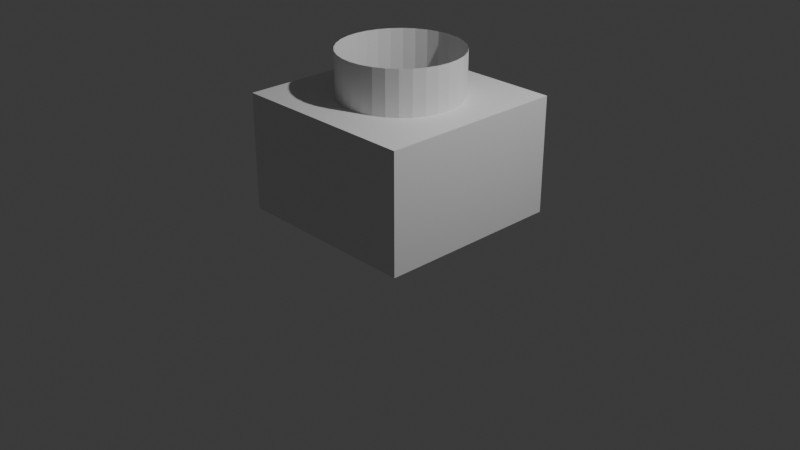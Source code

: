 # Source: tintero.blend  (saved by Blender 4.4.32; exported with 4.5.12 LTS)
import bpy
from mathutils import Matrix  # noqa: F401  (used for matrix-valued properties, if any)

bpy.ops.wm.read_factory_settings(use_empty=True)
scene = bpy.context.scene
scene.name = 'Scene'

# ---- collections
col_collection = bpy.data.collections.new('Collection'); scene.collection.children.link(col_collection)

# ---- materials (node trees are filled in below, after node groups)
mat_material = bpy.data.materials.new('Material')
mat_material.alpha_threshold = 0.0
mat_material.roughness = 0.5
mat_material.line_color = (0.0, 0.0, 0.0, 1.0)

# ---- material node trees
mat_material.use_nodes = True; mat_material.node_tree.nodes.clear()
_N = mat_material.node_tree.nodes; _L = mat_material.node_tree.links
n0 = _N.new('ShaderNodeOutputMaterial'); n0.name = 'Material Output'; n0.location = (300, 300)
n1 = _N.new('ShaderNodeBsdfPrincipled'); n1.name = 'Principled BSDF'; n1.location = (10, 300)
n1.inputs[3].default_value = 1.45
_L.new(n1.outputs[0], n0.inputs[0])
n0.is_active_output = True

# ---- world
world_world = bpy.data.worlds.new('World'); scene.world = world_world
world_world.use_nodes = True; world_world.node_tree.nodes.clear()
_N = world_world.node_tree.nodes; _L = world_world.node_tree.links
n0 = _N.new('ShaderNodeOutputWorld'); n0.name = 'World Output'; n0.location = (300, 300)
n1 = _N.new('ShaderNodeBackground'); n1.name = 'Background'; n1.location = (10, 300)
n1.inputs[0].default_value = (0.05088, 0.05088, 0.05088, 1.0)
_L.new(n1.outputs[0], n0.inputs[0])
n0.is_active_output = True
world_world.color = (0.05088, 0.05088, 0.05088)
world_world.sun_shadow_jitter_overblur = 0.0

# ---- cameras
cam_camera = bpy.data.cameras.new('Camera')
cam_camera.clip_end = 100.0
cam_camera.ortho_scale = 7.314

# ---- lights
light_light = bpy.data.lights.new('Light', 'POINT')
light_light.energy = 1000.0
light_light.shadow_soft_size = 0.1

# ---- meshes
me_cube = bpy.data.meshes.new('Cube')
me_cube.from_pydata([(1.0, 1.0, 1.33), (1.0, 1.0, 0.09899), (1.0, -1.0, 1.33), (1.0, -1.0, 0.09899), (-1.0, 1.0, 1.33), (-1.0, 1.0, 0.09899), (-1.0, -1.0, 1.33), (-1.0, -1.0, 0.09899), (0.002951, 0.6597, 1.792), (-0.1215, 0.6474, 1.792), (-0.2412, 0.6111, 1.792), (-0.3516, 0.5521, 1.792), (-0.4483, 0.4728, 1.792), (-0.5276, 0.3761, 1.792), (-0.5866, 0.2657, 1.792), (-0.6229, 0.146, 1.792), (-0.6352, 0.02154, 1.792), (-0.6229, -0.103, 1.792), (-0.5866, -0.2227, 1.792), (-0.5276, -0.333, 1.792), (-0.4483, -0.4297, 1.792), (-0.3516, -0.509, 1.792), (-0.2412, -0.568, 1.792), (-0.1215, -0.6043, 1.792), (0.002951, -0.6166, 1.792), (0.1274, -0.6043, 1.792), (0.2471, -0.568, 1.792), (0.3575, -0.509, 1.792), (0.4542, -0.4297, 1.792), (0.5335, -0.333, 1.792), (0.5925, -0.2227, 1.792), (0.6288, -0.103, 1.792), (0.6411, 0.02154, 1.792), (0.6288, 0.146, 1.792), (0.5925, 0.2657, 1.792), (0.5335, 0.3761, 1.792), (0.4542, 0.4728, 1.792), (0.3575, 0.5521, 1.792), (0.2471, 0.6111, 1.792), (0.1274, 0.6474, 1.792), (0.002951, 0.6597, 1.324), (-0.1215, 0.6474, 1.324), (-0.2412, 0.6111, 1.324), (-0.3516, 0.5521, 1.324), (-0.4483, 0.4728, 1.324), (-0.5276, 0.3761, 1.324), (-0.5866, 0.2657, 1.324), (-0.6229, 0.146, 1.324), (-0.6352, 0.02154, 1.324), (-0.6229, -0.103, 1.324), (-0.5866, -0.2227, 1.324), (-0.5276, -0.333, 1.324), (-0.4483, -0.4297, 1.324), (-0.3516, -0.509, 1.324), (-0.2412, -0.568, 1.324), (-0.1215, -0.6043, 1.324), (0.002951, -0.6166, 1.324), (0.1274, -0.6043, 1.324), (0.2471, -0.568, 1.324), (0.3575, -0.509, 1.324), (0.4542, -0.4297, 1.324), (0.5335, -0.333, 1.324), (0.5925, -0.2227, 1.324), (0.6288, -0.103, 1.324), (0.6411, 0.02154, 1.324), (0.6288, 0.146, 1.324), (0.5925, 0.2657, 1.324), (0.5335, 0.3761, 1.324), (0.4542, 0.4728, 1.324), (0.3575, 0.5521, 1.324), (0.2471, 0.6111, 1.324), (0.1274, 0.6474, 1.324), (0.3575, -0.509, 1.76), (0.3575, -0.509, 1.727), (0.3575, -0.509, 1.693), (0.3575, -0.509, 1.66), (0.3575, -0.509, 1.627), (0.3575, -0.509, 1.593), (0.3575, -0.509, 1.56), (0.3575, -0.509, 1.526), (0.3575, -0.509, 1.493), (0.3575, -0.509, 1.459), (0.3575, -0.509, 1.426), (0.3575, -0.509, 1.392), (0.3575, -0.509, 1.359), (0.4542, -0.4297, 1.359), (0.4542, -0.4297, 1.392), (0.4542, -0.4297, 1.426), (0.4542, -0.4297, 1.459), (0.4542, -0.4297, 1.493), (0.4542, -0.4297, 1.526), (0.4542, -0.4297, 1.56), (0.4542, -0.4297, 1.593), (0.4542, -0.4297, 1.627), (0.4542, -0.4297, 1.66), (0.4542, -0.4297, 1.693), (0.4542, -0.4297, 1.727), (0.4542, -0.4297, 1.76), (-0.5866, 0.2657, 1.76), (-0.5866, 0.2657, 1.727), (-0.5866, 0.2657, 1.693), (-0.5866, 0.2657, 1.66), (-0.5866, 0.2657, 1.627), (-0.5866, 0.2657, 1.593), (-0.5866, 0.2657, 1.56), (-0.5866, 0.2657, 1.526), (-0.5866, 0.2657, 1.493), (-0.5866, 0.2657, 1.459), (-0.5866, 0.2657, 1.426), (-0.5866, 0.2657, 1.392), (-0.5866, 0.2657, 1.359), (-0.6229, 0.146, 1.359), (-0.6229, 0.146, 1.392), (-0.6229, 0.146, 1.426), (-0.6229, 0.146, 1.459), (-0.6229, 0.146, 1.493), (-0.6229, 0.146, 1.526), (-0.6229, 0.146, 1.56), (-0.6229, 0.146, 1.593), (-0.6229, 0.146, 1.627), (-0.6229, 0.146, 1.66), (-0.6229, 0.146, 1.693), (-0.6229, 0.146, 1.727), (-0.6229, 0.146, 1.76), (0.5335, -0.333, 1.359), (0.5335, -0.333, 1.392), (0.5335, -0.333, 1.426), (0.5335, -0.333, 1.459), (0.5335, -0.333, 1.493), (0.5335, -0.333, 1.526), (0.5335, -0.333, 1.56), (0.5335, -0.333, 1.593), (0.5335, -0.333, 1.627), (0.5335, -0.333, 1.66), (0.5335, -0.333, 1.693), (0.5335, -0.333, 1.727), (0.5335, -0.333, 1.76), (-0.6352, 0.02154, 1.359), (-0.6352, 0.02154, 1.392), (-0.6352, 0.02154, 1.426), (-0.6352, 0.02154, 1.459), (-0.6352, 0.02154, 1.493), (-0.6352, 0.02154, 1.526), (-0.6352, 0.02154, 1.56), (-0.6352, 0.02154, 1.593), (-0.6352, 0.02154, 1.627), (-0.6352, 0.02154, 1.66), (-0.6352, 0.02154, 1.693), (-0.6352, 0.02154, 1.727), (-0.6352, 0.02154, 1.76), (0.5925, -0.2227, 1.359), (0.5925, -0.2227, 1.392), (0.5925, -0.2227, 1.426), (0.5925, -0.2227, 1.459), (0.5925, -0.2227, 1.493), (0.5925, -0.2227, 1.526), (0.5925, -0.2227, 1.56), (0.5925, -0.2227, 1.593), (0.5925, -0.2227, 1.627), (0.5925, -0.2227, 1.66), (0.5925, -0.2227, 1.693), (0.5925, -0.2227, 1.727), (0.5925, -0.2227, 1.76), (-0.6229, -0.103, 1.359), (-0.6229, -0.103, 1.392), (-0.6229, -0.103, 1.426), (-0.6229, -0.103, 1.459), (-0.6229, -0.103, 1.493), (-0.6229, -0.103, 1.526), (-0.6229, -0.103, 1.56), (-0.6229, -0.103, 1.593), (-0.6229, -0.103, 1.627), (-0.6229, -0.103, 1.66), (-0.6229, -0.103, 1.693), (-0.6229, -0.103, 1.727), (-0.6229, -0.103, 1.76), (0.6288, -0.103, 1.359), (0.6288, -0.103, 1.392), (0.6288, -0.103, 1.426), (0.6288, -0.103, 1.459), (0.6288, -0.103, 1.493), (0.6288, -0.103, 1.526), (0.6288, -0.103, 1.56), (0.6288, -0.103, 1.593), (0.6288, -0.103, 1.627), (0.6288, -0.103, 1.66), (0.6288, -0.103, 1.693), (0.6288, -0.103, 1.727), (0.6288, -0.103, 1.76), (-0.5866, -0.2227, 1.359), (-0.5866, -0.2227, 1.392), (-0.5866, -0.2227, 1.426), (-0.5866, -0.2227, 1.459), (-0.5866, -0.2227, 1.493), (-0.5866, -0.2227, 1.526), (-0.5866, -0.2227, 1.56), (-0.5866, -0.2227, 1.593), (-0.5866, -0.2227, 1.627), (-0.5866, -0.2227, 1.66), (-0.5866, -0.2227, 1.693), (-0.5866, -0.2227, 1.727), (-0.5866, -0.2227, 1.76), (0.6411, 0.02154, 1.359), (0.6411, 0.02154, 1.392), (0.6411, 0.02154, 1.426), (0.6411, 0.02154, 1.459), (0.6411, 0.02154, 1.493), (0.6411, 0.02154, 1.526), (0.6411, 0.02154, 1.56), (0.6411, 0.02154, 1.593), (0.6411, 0.02154, 1.627), (0.6411, 0.02154, 1.66), (0.6411, 0.02154, 1.693), (0.6411, 0.02154, 1.727), (0.6411, 0.02154, 1.76), (-0.5276, -0.333, 1.359), (-0.5276, -0.333, 1.392), (-0.5276, -0.333, 1.426), (-0.5276, -0.333, 1.459), (-0.5276, -0.333, 1.493), (-0.5276, -0.333, 1.526), (-0.5276, -0.333, 1.56), (-0.5276, -0.333, 1.593), (-0.5276, -0.333, 1.627), (-0.5276, -0.333, 1.66), (-0.5276, -0.333, 1.693), (-0.5276, -0.333, 1.727), (-0.5276, -0.333, 1.76), (0.6288, 0.146, 1.359), (0.6288, 0.146, 1.392), (0.6288, 0.146, 1.426), (0.6288, 0.146, 1.459), (0.6288, 0.146, 1.493), (0.6288, 0.146, 1.526), (0.6288, 0.146, 1.56), (0.6288, 0.146, 1.593), (0.6288, 0.146, 1.627), (0.6288, 0.146, 1.66), (0.6288, 0.146, 1.693), (0.6288, 0.146, 1.727), (0.6288, 0.146, 1.76), (-0.4483, -0.4297, 1.359), (-0.4483, -0.4297, 1.392), (-0.4483, -0.4297, 1.426), (-0.4483, -0.4297, 1.459), (-0.4483, -0.4297, 1.493), (-0.4483, -0.4297, 1.526), (-0.4483, -0.4297, 1.56), (-0.4483, -0.4297, 1.593), (-0.4483, -0.4297, 1.627), (-0.4483, -0.4297, 1.66), (-0.4483, -0.4297, 1.693), (-0.4483, -0.4297, 1.727), (-0.4483, -0.4297, 1.76), (0.5925, 0.2657, 1.359), (0.5925, 0.2657, 1.392), (0.5925, 0.2657, 1.426), (0.5925, 0.2657, 1.459), (0.5925, 0.2657, 1.493), (0.5925, 0.2657, 1.526), (0.5925, 0.2657, 1.56), (0.5925, 0.2657, 1.593), (0.5925, 0.2657, 1.627), (0.5925, 0.2657, 1.66), (0.5925, 0.2657, 1.693), (0.5925, 0.2657, 1.727), (0.5925, 0.2657, 1.76), (-0.3516, -0.509, 1.359), (-0.3516, -0.509, 1.392), (-0.3516, -0.509, 1.426), (-0.3516, -0.509, 1.459), (-0.3516, -0.509, 1.493), (-0.3516, -0.509, 1.526), (-0.3516, -0.509, 1.56), (-0.3516, -0.509, 1.593), (-0.3516, -0.509, 1.627), (-0.3516, -0.509, 1.66), (-0.3516, -0.509, 1.693), (-0.3516, -0.509, 1.727), (-0.3516, -0.509, 1.76), (0.5335, 0.3761, 1.359), (0.5335, 0.3761, 1.392), (0.5335, 0.3761, 1.426), (0.5335, 0.3761, 1.459), (0.5335, 0.3761, 1.493), (0.5335, 0.3761, 1.526), (0.5335, 0.3761, 1.56), (0.5335, 0.3761, 1.593), (0.5335, 0.3761, 1.627), (0.5335, 0.3761, 1.66), (0.5335, 0.3761, 1.693), (0.5335, 0.3761, 1.727), (0.5335, 0.3761, 1.76), (-0.2412, -0.568, 1.359), (-0.2412, -0.568, 1.392), (-0.2412, -0.568, 1.426), (-0.2412, -0.568, 1.459), (-0.2412, -0.568, 1.493), (-0.2412, -0.568, 1.526), (-0.2412, -0.568, 1.56), (-0.2412, -0.568, 1.593), (-0.2412, -0.568, 1.627), (-0.2412, -0.568, 1.66), (-0.2412, -0.568, 1.693), (-0.2412, -0.568, 1.727), (-0.2412, -0.568, 1.76), (0.002951, 0.6597, 1.76), (0.002951, 0.6597, 1.727), (0.002951, 0.6597, 1.693), (0.002951, 0.6597, 1.66), (0.002951, 0.6597, 1.627), (0.002951, 0.6597, 1.593), (0.002951, 0.6597, 1.56), (0.002951, 0.6597, 1.526), (0.002951, 0.6597, 1.493), (0.002951, 0.6597, 1.459), (0.002951, 0.6597, 1.426), (0.002951, 0.6597, 1.392), (0.002951, 0.6597, 1.359), (-0.1215, 0.6474, 1.359), (-0.1215, 0.6474, 1.392), (-0.1215, 0.6474, 1.426), (-0.1215, 0.6474, 1.459), (-0.1215, 0.6474, 1.493), (-0.1215, 0.6474, 1.526), (-0.1215, 0.6474, 1.56), (-0.1215, 0.6474, 1.593), (-0.1215, 0.6474, 1.627), (-0.1215, 0.6474, 1.66), (-0.1215, 0.6474, 1.693), (-0.1215, 0.6474, 1.727), (-0.1215, 0.6474, 1.76), (0.4542, 0.4728, 1.359), (0.4542, 0.4728, 1.392), (0.4542, 0.4728, 1.426), (0.4542, 0.4728, 1.459), (0.4542, 0.4728, 1.493), (0.4542, 0.4728, 1.526), (0.4542, 0.4728, 1.56), (0.4542, 0.4728, 1.593), (0.4542, 0.4728, 1.627), (0.4542, 0.4728, 1.66), (0.4542, 0.4728, 1.693), (0.4542, 0.4728, 1.727), (0.4542, 0.4728, 1.76), (-0.1215, -0.6043, 1.359), (-0.1215, -0.6043, 1.392), (-0.1215, -0.6043, 1.426), (-0.1215, -0.6043, 1.459), (-0.1215, -0.6043, 1.493), (-0.1215, -0.6043, 1.526), (-0.1215, -0.6043, 1.56), (-0.1215, -0.6043, 1.593), (-0.1215, -0.6043, 1.627), (-0.1215, -0.6043, 1.66), (-0.1215, -0.6043, 1.693), (-0.1215, -0.6043, 1.727), (-0.1215, -0.6043, 1.76), (-0.2412, 0.6111, 1.359), (-0.2412, 0.6111, 1.392), (-0.2412, 0.6111, 1.426), (-0.2412, 0.6111, 1.459), (-0.2412, 0.6111, 1.493), (-0.2412, 0.6111, 1.526), (-0.2412, 0.6111, 1.56), (-0.2412, 0.6111, 1.593), (-0.2412, 0.6111, 1.627), (-0.2412, 0.6111, 1.66), (-0.2412, 0.6111, 1.693), (-0.2412, 0.6111, 1.727), (-0.2412, 0.6111, 1.76), (0.3575, 0.5521, 1.359), (0.3575, 0.5521, 1.392), (0.3575, 0.5521, 1.426), (0.3575, 0.5521, 1.459), (0.3575, 0.5521, 1.493), (0.3575, 0.5521, 1.526), (0.3575, 0.5521, 1.56), (0.3575, 0.5521, 1.593), (0.3575, 0.5521, 1.627), (0.3575, 0.5521, 1.66), (0.3575, 0.5521, 1.693), (0.3575, 0.5521, 1.727), (0.3575, 0.5521, 1.76), (0.002951, -0.6166, 1.359), (0.002951, -0.6166, 1.392), (0.002951, -0.6166, 1.426), (0.002951, -0.6166, 1.459), (0.002951, -0.6166, 1.493), (0.002951, -0.6166, 1.526), (0.002951, -0.6166, 1.56), (0.002951, -0.6166, 1.593), (0.002951, -0.6166, 1.627), (0.002951, -0.6166, 1.66), (0.002951, -0.6166, 1.693), (0.002951, -0.6166, 1.727), (0.002951, -0.6166, 1.76), (-0.3516, 0.5521, 1.359), (-0.3516, 0.5521, 1.392), (-0.3516, 0.5521, 1.426), (-0.3516, 0.5521, 1.459), (-0.3516, 0.5521, 1.493), (-0.3516, 0.5521, 1.526), (-0.3516, 0.5521, 1.56), (-0.3516, 0.5521, 1.593), (-0.3516, 0.5521, 1.627), (-0.3516, 0.5521, 1.66), (-0.3516, 0.5521, 1.693), (-0.3516, 0.5521, 1.727), (-0.3516, 0.5521, 1.76), (0.2471, 0.6111, 1.359), (0.2471, 0.6111, 1.392), (0.2471, 0.6111, 1.426), (0.2471, 0.6111, 1.459), (0.2471, 0.6111, 1.493), (0.2471, 0.6111, 1.526), (0.2471, 0.6111, 1.56), (0.2471, 0.6111, 1.593), (0.2471, 0.6111, 1.627), (0.2471, 0.6111, 1.66), (0.2471, 0.6111, 1.693), (0.2471, 0.6111, 1.727), (0.2471, 0.6111, 1.76), (0.1274, -0.6043, 1.359), (0.1274, -0.6043, 1.392), (0.1274, -0.6043, 1.426), (0.1274, -0.6043, 1.459), (0.1274, -0.6043, 1.493), (0.1274, -0.6043, 1.526), (0.1274, -0.6043, 1.56), (0.1274, -0.6043, 1.593), (0.1274, -0.6043, 1.627), (0.1274, -0.6043, 1.66), (0.1274, -0.6043, 1.693), (0.1274, -0.6043, 1.727), (0.1274, -0.6043, 1.76), (-0.4483, 0.4728, 1.359), (-0.4483, 0.4728, 1.392), (-0.4483, 0.4728, 1.426), (-0.4483, 0.4728, 1.459), (-0.4483, 0.4728, 1.493), (-0.4483, 0.4728, 1.526), (-0.4483, 0.4728, 1.56), (-0.4483, 0.4728, 1.593), (-0.4483, 0.4728, 1.627), (-0.4483, 0.4728, 1.66), (-0.4483, 0.4728, 1.693), (-0.4483, 0.4728, 1.727), (-0.4483, 0.4728, 1.76), (0.1274, 0.6474, 1.359), (0.1274, 0.6474, 1.392), (0.1274, 0.6474, 1.426), (0.1274, 0.6474, 1.459), (0.1274, 0.6474, 1.493), (0.1274, 0.6474, 1.526), (0.1274, 0.6474, 1.56), (0.1274, 0.6474, 1.593), (0.1274, 0.6474, 1.627), (0.1274, 0.6474, 1.66), (0.1274, 0.6474, 1.693), (0.1274, 0.6474, 1.727), (0.1274, 0.6474, 1.76), (0.2471, -0.568, 1.359), (0.2471, -0.568, 1.392), (0.2471, -0.568, 1.426), (0.2471, -0.568, 1.459), (0.2471, -0.568, 1.493), (0.2471, -0.568, 1.526), (0.2471, -0.568, 1.56), (0.2471, -0.568, 1.593), (0.2471, -0.568, 1.627), (0.2471, -0.568, 1.66), (0.2471, -0.568, 1.693), (0.2471, -0.568, 1.727), (0.2471, -0.568, 1.76), (-0.5276, 0.3761, 1.359), (-0.5276, 0.3761, 1.392), (-0.5276, 0.3761, 1.426), (-0.5276, 0.3761, 1.459), (-0.5276, 0.3761, 1.493), (-0.5276, 0.3761, 1.526), (-0.5276, 0.3761, 1.56), (-0.5276, 0.3761, 1.593), (-0.5276, 0.3761, 1.627), (-0.5276, 0.3761, 1.66), (-0.5276, 0.3761, 1.693), (-0.5276, 0.3761, 1.727), (-0.5276, 0.3761, 1.76)], [], [(3, 2, 6, 7), (7, 6, 4, 5), (5, 1, 3, 7), (1, 0, 2, 3), (5, 4, 0, 1), (85, 84, 59, 60), (111, 110, 46, 47), (124, 85, 60, 61), (137, 111, 47, 48), (150, 124, 61, 62), (163, 137, 48, 49), (176, 150, 62, 63), (189, 163, 49, 50), (202, 176, 63, 64), (215, 189, 50, 51), (228, 202, 64, 65), (241, 215, 51, 52), (254, 228, 65, 66), (267, 241, 52, 53), (280, 254, 66, 67), (293, 267, 53, 54), (319, 318, 40, 41), (332, 280, 67, 68), (345, 293, 54, 55), (358, 319, 41, 42), (371, 332, 68, 69), (384, 345, 55, 56), (397, 358, 42, 43), (410, 371, 69, 70), (423, 384, 56, 57), (436, 397, 43, 44), (449, 410, 70, 71), (462, 423, 57, 58), (475, 436, 44, 45), (318, 449, 71, 40), (84, 462, 58, 59), (110, 475, 45, 46), (61, 60, 2), (59, 2, 60), (58, 2, 59), (57, 2, 58), (50, 6, 51), (51, 6, 52), (52, 6, 53), (53, 6, 54), (54, 6, 55), (55, 6, 56), (56, 2, 57), (2, 56, 6), (2, 0, 67, 66, 65, 64, 63, 62, 61), (67, 0, 69, 68), (69, 0, 71, 70), (41, 40, 71, 0), (43, 42, 4), (43, 4, 44), (44, 4, 45), (41, 4, 42), (4, 41, 0), (45, 4, 47, 46), (50, 49, 6), (47, 4, 48), (48, 6, 49), (6, 48, 4), (14, 13, 487, 98), (98, 487, 486, 99), (99, 486, 485, 100), (100, 485, 484, 101), (101, 484, 483, 102), (102, 483, 482, 103), (103, 482, 481, 104), (104, 481, 480, 105), (105, 480, 479, 106), (106, 479, 478, 107), (107, 478, 477, 108), (108, 477, 476, 109), (109, 476, 475, 110), (27, 26, 474, 72), (72, 474, 473, 73), (73, 473, 472, 74), (74, 472, 471, 75), (75, 471, 470, 76), (76, 470, 469, 77), (77, 469, 468, 78), (78, 468, 467, 79), (79, 467, 466, 80), (80, 466, 465, 81), (81, 465, 464, 82), (82, 464, 463, 83), (83, 463, 462, 84), (8, 39, 461, 306), (306, 461, 460, 307), (307, 460, 459, 308), (308, 459, 458, 309), (309, 458, 457, 310), (310, 457, 456, 311), (311, 456, 455, 312), (312, 455, 454, 313), (313, 454, 453, 314), (314, 453, 452, 315), (315, 452, 451, 316), (316, 451, 450, 317), (317, 450, 449, 318), (13, 12, 448, 487), (487, 448, 447, 486), (486, 447, 446, 485), (485, 446, 445, 484), (484, 445, 444, 483), (483, 444, 443, 482), (482, 443, 442, 481), (481, 442, 441, 480), (480, 441, 440, 479), (479, 440, 439, 478), (478, 439, 438, 477), (477, 438, 437, 476), (476, 437, 436, 475), (26, 25, 435, 474), (474, 435, 434, 473), (473, 434, 433, 472), (472, 433, 432, 471), (471, 432, 431, 470), (470, 431, 430, 469), (469, 430, 429, 468), (468, 429, 428, 467), (467, 428, 427, 466), (466, 427, 426, 465), (465, 426, 425, 464), (464, 425, 424, 463), (463, 424, 423, 462), (39, 38, 422, 461), (461, 422, 421, 460), (460, 421, 420, 459), (459, 420, 419, 458), (458, 419, 418, 457), (457, 418, 417, 456), (456, 417, 416, 455), (455, 416, 415, 454), (454, 415, 414, 453), (453, 414, 413, 452), (452, 413, 412, 451), (451, 412, 411, 450), (450, 411, 410, 449), (12, 11, 409, 448), (448, 409, 408, 447), (447, 408, 407, 446), (446, 407, 406, 445), (445, 406, 405, 444), (444, 405, 404, 443), (443, 404, 403, 442), (442, 403, 402, 441), (441, 402, 401, 440), (440, 401, 400, 439), (439, 400, 399, 438), (438, 399, 398, 437), (437, 398, 397, 436), (25, 24, 396, 435), (435, 396, 395, 434), (434, 395, 394, 433), (433, 394, 393, 432), (432, 393, 392, 431), (431, 392, 391, 430), (430, 391, 390, 429), (429, 390, 389, 428), (428, 389, 388, 427), (427, 388, 387, 426), (426, 387, 386, 425), (425, 386, 385, 424), (424, 385, 384, 423), (38, 37, 383, 422), (422, 383, 382, 421), (421, 382, 381, 420), (420, 381, 380, 419), (419, 380, 379, 418), (418, 379, 378, 417), (417, 378, 377, 416), (416, 377, 376, 415), (415, 376, 375, 414), (414, 375, 374, 413), (413, 374, 373, 412), (412, 373, 372, 411), (411, 372, 371, 410), (11, 10, 370, 409), (409, 370, 369, 408), (408, 369, 368, 407), (407, 368, 367, 406), (406, 367, 366, 405), (405, 366, 365, 404), (404, 365, 364, 403), (403, 364, 363, 402), (402, 363, 362, 401), (401, 362, 361, 400), (400, 361, 360, 399), (399, 360, 359, 398), (398, 359, 358, 397), (24, 23, 357, 396), (396, 357, 356, 395), (395, 356, 355, 394), (394, 355, 354, 393), (393, 354, 353, 392), (392, 353, 352, 391), (391, 352, 351, 390), (390, 351, 350, 389), (389, 350, 349, 388), (388, 349, 348, 387), (387, 348, 347, 386), (386, 347, 346, 385), (385, 346, 345, 384), (37, 36, 344, 383), (383, 344, 343, 382), (382, 343, 342, 381), (381, 342, 341, 380), (380, 341, 340, 379), (379, 340, 339, 378), (378, 339, 338, 377), (377, 338, 337, 376), (376, 337, 336, 375), (375, 336, 335, 374), (374, 335, 334, 373), (373, 334, 333, 372), (372, 333, 332, 371), (10, 9, 331, 370), (370, 331, 330, 369), (369, 330, 329, 368), (368, 329, 328, 367), (367, 328, 327, 366), (366, 327, 326, 365), (365, 326, 325, 364), (364, 325, 324, 363), (363, 324, 323, 362), (362, 323, 322, 361), (361, 322, 321, 360), (360, 321, 320, 359), (359, 320, 319, 358), (23, 22, 305, 357), (357, 305, 304, 356), (356, 304, 303, 355), (355, 303, 302, 354), (354, 302, 301, 353), (353, 301, 300, 352), (352, 300, 299, 351), (351, 299, 298, 350), (350, 298, 297, 349), (349, 297, 296, 348), (348, 296, 295, 347), (347, 295, 294, 346), (346, 294, 293, 345), (36, 35, 292, 344), (344, 292, 291, 343), (343, 291, 290, 342), (342, 290, 289, 341), (341, 289, 288, 340), (340, 288, 287, 339), (339, 287, 286, 338), (338, 286, 285, 337), (337, 285, 284, 336), (336, 284, 283, 335), (335, 283, 282, 334), (334, 282, 281, 333), (333, 281, 280, 332), (9, 8, 306, 331), (331, 306, 307, 330), (330, 307, 308, 329), (329, 308, 309, 328), (328, 309, 310, 327), (327, 310, 311, 326), (326, 311, 312, 325), (325, 312, 313, 324), (324, 313, 314, 323), (323, 314, 315, 322), (322, 315, 316, 321), (321, 316, 317, 320), (320, 317, 318, 319), (22, 21, 279, 305), (305, 279, 278, 304), (304, 278, 277, 303), (303, 277, 276, 302), (302, 276, 275, 301), (301, 275, 274, 300), (300, 274, 273, 299), (299, 273, 272, 298), (298, 272, 271, 297), (297, 271, 270, 296), (296, 270, 269, 295), (295, 269, 268, 294), (294, 268, 267, 293), (35, 34, 266, 292), (292, 266, 265, 291), (291, 265, 264, 290), (290, 264, 263, 289), (289, 263, 262, 288), (288, 262, 261, 287), (287, 261, 260, 286), (286, 260, 259, 285), (285, 259, 258, 284), (284, 258, 257, 283), (283, 257, 256, 282), (282, 256, 255, 281), (281, 255, 254, 280), (21, 20, 253, 279), (279, 253, 252, 278), (278, 252, 251, 277), (277, 251, 250, 276), (276, 250, 249, 275), (275, 249, 248, 274), (274, 248, 247, 273), (273, 247, 246, 272), (272, 246, 245, 271), (271, 245, 244, 270), (270, 244, 243, 269), (269, 243, 242, 268), (268, 242, 241, 267), (34, 33, 240, 266), (266, 240, 239, 265), (265, 239, 238, 264), (264, 238, 237, 263), (263, 237, 236, 262), (262, 236, 235, 261), (261, 235, 234, 260), (260, 234, 233, 259), (259, 233, 232, 258), (258, 232, 231, 257), (257, 231, 230, 256), (256, 230, 229, 255), (255, 229, 228, 254), (20, 19, 227, 253), (253, 227, 226, 252), (252, 226, 225, 251), (251, 225, 224, 250), (250, 224, 223, 249), (249, 223, 222, 248), (248, 222, 221, 247), (247, 221, 220, 246), (246, 220, 219, 245), (245, 219, 218, 244), (244, 218, 217, 243), (243, 217, 216, 242), (242, 216, 215, 241), (33, 32, 214, 240), (240, 214, 213, 239), (239, 213, 212, 238), (238, 212, 211, 237), (237, 211, 210, 236), (236, 210, 209, 235), (235, 209, 208, 234), (234, 208, 207, 233), (233, 207, 206, 232), (232, 206, 205, 231), (231, 205, 204, 230), (230, 204, 203, 229), (229, 203, 202, 228), (19, 18, 201, 227), (227, 201, 200, 226), (226, 200, 199, 225), (225, 199, 198, 224), (224, 198, 197, 223), (223, 197, 196, 222), (222, 196, 195, 221), (221, 195, 194, 220), (220, 194, 193, 219), (219, 193, 192, 218), (218, 192, 191, 217), (217, 191, 190, 216), (216, 190, 189, 215), (32, 31, 188, 214), (214, 188, 187, 213), (213, 187, 186, 212), (212, 186, 185, 211), (211, 185, 184, 210), (210, 184, 183, 209), (209, 183, 182, 208), (208, 182, 181, 207), (207, 181, 180, 206), (206, 180, 179, 205), (205, 179, 178, 204), (204, 178, 177, 203), (203, 177, 176, 202), (18, 17, 175, 201), (201, 175, 174, 200), (200, 174, 173, 199), (199, 173, 172, 198), (198, 172, 171, 197), (197, 171, 170, 196), (196, 170, 169, 195), (195, 169, 168, 194), (194, 168, 167, 193), (193, 167, 166, 192), (192, 166, 165, 191), (191, 165, 164, 190), (190, 164, 163, 189), (31, 30, 162, 188), (188, 162, 161, 187), (187, 161, 160, 186), (186, 160, 159, 185), (185, 159, 158, 184), (184, 158, 157, 183), (183, 157, 156, 182), (182, 156, 155, 181), (181, 155, 154, 180), (180, 154, 153, 179), (179, 153, 152, 178), (178, 152, 151, 177), (177, 151, 150, 176), (17, 16, 149, 175), (175, 149, 148, 174), (174, 148, 147, 173), (173, 147, 146, 172), (172, 146, 145, 171), (171, 145, 144, 170), (170, 144, 143, 169), (169, 143, 142, 168), (168, 142, 141, 167), (167, 141, 140, 166), (166, 140, 139, 165), (165, 139, 138, 164), (164, 138, 137, 163), (30, 29, 136, 162), (162, 136, 135, 161), (161, 135, 134, 160), (160, 134, 133, 159), (159, 133, 132, 158), (158, 132, 131, 157), (157, 131, 130, 156), (156, 130, 129, 155), (155, 129, 128, 154), (154, 128, 127, 153), (153, 127, 126, 152), (152, 126, 125, 151), (151, 125, 124, 150), (16, 15, 123, 149), (149, 123, 122, 148), (148, 122, 121, 147), (147, 121, 120, 146), (146, 120, 119, 145), (145, 119, 118, 144), (144, 118, 117, 143), (143, 117, 116, 142), (142, 116, 115, 141), (141, 115, 114, 140), (140, 114, 113, 139), (139, 113, 112, 138), (138, 112, 111, 137), (29, 28, 97, 136), (136, 97, 96, 135), (135, 96, 95, 134), (134, 95, 94, 133), (133, 94, 93, 132), (132, 93, 92, 131), (131, 92, 91, 130), (130, 91, 90, 129), (129, 90, 89, 128), (128, 89, 88, 127), (127, 88, 87, 126), (126, 87, 86, 125), (125, 86, 85, 124), (15, 14, 98, 123), (123, 98, 99, 122), (122, 99, 100, 121), (121, 100, 101, 120), (120, 101, 102, 119), (119, 102, 103, 118), (118, 103, 104, 117), (117, 104, 105, 116), (116, 105, 106, 115), (115, 106, 107, 114), (114, 107, 108, 113), (113, 108, 109, 112), (112, 109, 110, 111), (28, 27, 72, 97), (97, 72, 73, 96), (96, 73, 74, 95), (95, 74, 75, 94), (94, 75, 76, 93), (93, 76, 77, 92), (92, 77, 78, 91), (91, 78, 79, 90), (90, 79, 80, 89), (89, 80, 81, 88), (88, 81, 82, 87), (87, 82, 83, 86), (86, 83, 84, 85)])
_uv = me_cube.uv_layers.new(name='UVMap')
_uv.uv.foreach_set('vector', [0.375, 0.75, 0.625, 0.75, 0.625, 1.0, 0.375, 1.0, 0.375, 0.0, 0.625, 0.0, 0.625, 0.25, 0.375, 0.25, 0.125, 0.5, 0.375, 0.5, 0.375, 0.75, 0.125, 0.75, 0.375, 0.5, 0.625, 0.5, 0.625, 0.75, 0.375, 0.75, 0.375, 0.25, 0.625, 0.25, 0.625, 0.5, 0.375, 0.5, 0.0, 0.0, 0.0, 0.0, 0.0, 0.0, 0.0, 0.0, 0.0, 0.0, 0.0, 0.0, 0.0, 0.0, 0.0, 0.0, 0.0, 0.0, 0.0, 0.0, 0.0, 0.0, 0.0, 0.0, 0.0, 0.0, 0.0, 0.0, 0.0, 0.0, 0.0, 0.0, 0.0, 0.0, 0.0, 0.0, 0.0, 0.0, 0.0, 0.0, 0.0, 0.0, 0.0, 0.0, 0.0, 0.0, 0.0, 0.0, 0.0, 0.0, 0.0, 0.0, 0.0, 0.0, 0.0, 0.0, 0.0, 0.0, 0.0, 0.0, 0.0, 0.0, 0.0, 0.0, 0.0, 0.0, 0.0, 0.0, 0.0, 0.0, 0.0, 0.0, 0.0, 0.0, 0.0, 0.0, 0.0, 0.0, 0.0, 0.0, 0.0, 0.0, 0.0, 0.0, 0.0, 0.0, 0.0, 0.0, 0.0, 0.0, 0.0, 0.0, 0.0, 0.0, 0.0, 0.0, 0.0, 0.0, 0.0, 0.0, 0.0, 0.0, 0.0, 0.0, 0.0, 0.0, 0.0, 0.0, 0.0, 0.0, 0.0, 0.0, 0.0, 0.0, 0.0, 0.0, 0.0, 0.0, 0.0, 0.0, 0.0, 0.0, 0.0, 0.0, 0.0, 0.0, 0.0, 0.0, 0.0, 0.0, 0.0, 0.0, 0.0, 0.0, 0.0, 0.0, 0.0, 0.0, 0.0, 0.0, 0.0, 0.0, 0.0, 0.0, 0.0, 0.0, 0.0, 0.0, 0.0, 0.0, 0.0, 0.0, 0.0, 0.0, 0.0, 0.0, 0.0, 0.0, 0.0, 0.0, 0.0, 0.0, 0.0, 0.0, 0.0, 0.0, 0.0, 0.0, 0.0, 0.0, 0.0, 0.0, 0.0, 0.0, 0.0, 0.0, 0.0, 0.0, 0.0, 0.0, 0.0, 0.0, 0.0, 0.0, 0.0, 0.0, 0.0, 0.0, 0.0, 0.0, 0.0, 0.0, 0.0, 0.0, 0.0, 0.0, 0.0, 0.0, 0.0, 0.0, 0.0, 0.0, 0.0, 0.0, 0.0, 0.0, 0.0, 0.0, 0.0, 0.0, 0.0, 0.0, 0.0, 0.0, 0.0, 0.0, 0.0, 0.0, 0.0, 0.0, 0.0, 0.0, 0.0, 0.0, 0.0, 0.0, 0.0, 0.0, 0.0, 0.0, 0.0, 0.0, 0.0, 0.0, 0.0, 0.0, 0.0, 0.0, 0.0, 0.0, 0.0, 0.0, 0.0, 0.0, 0.0, 0.0, 0.0, 0.0, 0.0, 0.0, 0.0, 0.0, 0.0, 0.0, 0.0, 0.0, 0.0, 0.0, 0.0, 0.0, 0.0, 0.0, 0.0, 0.0, 0.0, 0.0, 0.0, 0.0, 0.0, 0.0, 0.0, 0.0, 0.0, 0.0, 0.0, 0.0, 0.0, 0.0, 0.0, 0.0, 0.0, 0.0, 0.0, 0.0, 0.0, 0.0, 0.0, 0.0, 0.0, 0.0, 0.0, 0.0, 0.0, 0.0, 0.0, 0.0, 0.0, 0.0, 0.0, 0.0, 0.0, 0.0, 0.0, 0.0, 0.0, 0.0, 0.0, 0.0, 0.0, 0.0, 0.0, 0.0, 0.0, 0.0, 0.0, 0.0, 0.0, 0.0, 0.0, 0.0, 0.0, 0.0, 0.0, 0.0, 0.0, 0.0, 0.0, 0.0, 0.0, 0.0, 0.625, 0.5, 0.0, 0.0, 0.0, 0.0, 0.0, 0.0, 0.0, 0.0, 0.0, 0.0, 0.0, 0.0, 0.0, 0.0, 0.0, 0.0, 0.625, 0.5, 0.0, 0.0, 0.0, 0.0, 0.0, 0.0, 0.625, 0.5, 0.0, 0.0, 0.0, 0.0, 0.0, 0.0, 0.0, 0.0, 0.0, 0.0, 0.625, 0.5, 0.0, 0.0, 0.0, 0.0, 0.0, 0.0, 0.0, 0.0, 0.0, 0.0, 0.0, 0.0, 0.0, 0.0, 0.0, 0.0, 0.0, 0.0, 0.0, 0.0, 0.0, 0.0, 0.0, 0.0, 0.0, 0.0, 0.0, 0.0, 0.625, 0.5, 0.0, 0.0, 0.0, 0.0, 0.0, 0.0, 0.0, 0.0, 0.0, 0.0, 0.0, 0.0, 0.0, 0.0, 0.0, 0.0, 0.0, 0.0, 0.0, 0.0, 0.0, 0.0, 0.0, 0.0, 0.0, 0.0, 0.0, 0.0, 0.0, 0.0, 0.0, 0.0, 0.0, 0.0, 0.0, 0.0, 0.0, 0.0, 0.0, 0.0, 0.0, 0.0, 0.0, 0.0, 0.0, 0.0, 0.0, 0.0, 0.0, 0.0, 0.0, 0.0, 0.0, 0.0, 0.0, 0.0, 0.0, 0.0, 0.0, 0.0, 0.0, 0.0, 0.0, 0.0, 0.0, 0.0, 0.0, 0.0, 0.0, 0.0, 0.0, 0.0, 0.0, 0.0, 0.0, 0.0, 0.0, 0.0, 0.0, 0.0, 0.0, 0.0, 0.0, 0.0, 0.0, 0.0, 0.0, 0.0, 0.0, 0.0, 0.0, 0.0, 0.0, 0.0, 0.0, 0.0, 0.0, 0.0, 0.0, 0.0, 0.0, 0.0, 0.0, 0.0, 0.0, 0.0, 0.0, 0.0, 0.0, 0.0, 0.0, 0.0, 0.0, 0.0, 0.0, 0.0, 0.0, 0.0, 0.0, 0.0, 0.0, 0.0, 0.0, 0.0, 0.0, 0.0, 0.0, 0.0, 0.0, 0.0, 0.0, 0.0, 0.0, 0.0, 0.0, 0.0, 0.0, 0.0, 0.0, 0.0, 0.0, 0.0, 0.0, 0.0, 0.0, 0.0, 0.0, 0.0, 0.0, 0.0, 0.0, 0.0, 0.0, 0.0, 0.0, 0.0, 0.0, 0.0, 0.0, 0.0, 0.0, 0.0, 0.0, 0.0, 0.0, 0.0, 0.0, 0.0, 0.0, 0.0, 0.0, 0.0, 0.0, 0.0, 0.0, 0.0, 0.0, 0.0, 0.0, 0.0, 0.0, 0.0, 0.0, 0.0, 0.0, 0.0, 0.0, 0.0, 0.0, 0.0, 0.0, 0.0, 0.0, 0.0, 0.0, 0.0, 0.0, 0.0, 0.0, 0.0, 0.0, 0.0, 0.0, 0.0, 0.0, 0.0, 0.0, 0.0, 0.0, 0.0, 0.0, 0.0, 0.0, 0.0, 0.0, 0.0, 0.0, 0.0, 0.0, 0.0, 0.0, 0.0, 0.0, 0.0, 0.0, 0.0, 0.0, 0.0, 0.0, 0.0, 0.0, 0.0, 0.0, 0.0, 0.0, 0.0, 0.0, 0.0, 0.0, 0.0, 0.0, 0.0, 0.0, 0.0, 0.0, 0.0, 0.0, 0.0, 0.0, 0.0, 0.0, 0.0, 0.0, 0.0, 0.0, 0.0, 0.0, 0.0, 0.0, 0.0, 0.0, 0.0, 0.0, 0.0, 0.0, 0.0, 0.0, 0.0, 0.0, 0.0, 0.0, 0.0, 0.0, 0.0, 0.0, 0.0, 0.0, 0.0, 0.0, 0.0, 0.0, 0.0, 0.0, 0.0, 0.0, 0.0, 0.0, 0.0, 0.0, 0.0, 0.0, 0.0, 0.0, 0.0, 0.0, 0.0, 0.0, 0.0, 0.0, 0.0, 0.0, 0.0, 0.0, 0.0, 0.0, 0.0, 0.0, 0.0, 0.0, 0.0, 0.0, 0.0, 0.0, 0.0, 0.0, 0.0, 0.0, 0.0, 0.0, 0.0, 0.0, 0.0, 0.0, 0.0, 0.0, 0.0, 0.0, 0.0, 0.0, 0.0, 0.0, 0.0, 0.0, 0.0, 0.0, 0.0, 0.0, 0.0, 0.0, 0.0, 0.0, 0.0, 0.0, 0.0, 0.0, 0.0, 0.0, 0.0, 0.0, 0.0, 0.0, 0.0, 0.0, 0.0, 0.0, 0.0, 0.0, 0.0, 0.0, 0.0, 0.0, 0.0, 0.0, 0.0, 0.0, 0.0, 0.0, 0.0, 0.0, 0.0, 0.0, 0.0, 0.0, 0.0, 0.0, 0.0, 0.0, 0.0, 0.0, 0.0, 0.0, 0.0, 0.0, 0.0, 0.0, 0.0, 0.0, 0.0, 0.0, 0.0, 0.0, 0.0, 0.0, 0.0, 0.0, 0.0, 0.0, 0.0, 0.0, 0.0, 0.0, 0.0, 0.0, 0.0, 0.0, 0.0, 0.0, 0.0, 0.0, 0.0, 0.0, 0.0, 0.0, 0.0, 0.0, 0.0, 0.0, 0.0, 0.0, 0.0, 0.0, 0.0, 0.0, 0.0, 0.0, 0.0, 0.0, 0.0, 0.0, 0.0, 0.0, 0.0, 0.0, 0.0, 0.0, 0.0, 0.0, 0.0, 0.0, 0.0, 0.0, 0.0, 0.0, 0.0, 0.0, 0.0, 0.0, 0.0, 0.0, 0.0, 0.0, 0.0, 0.0, 0.0, 0.0, 0.0, 0.0, 0.0, 0.0, 0.0, 0.0, 0.0, 0.0, 0.0, 0.0, 0.0, 0.0, 0.0, 0.0, 0.0, 0.0, 0.0, 0.0, 0.0, 0.0, 0.0, 0.0, 0.0, 0.0, 0.0, 0.0, 0.0, 0.0, 0.0, 0.0, 0.0, 0.0, 0.0, 0.0, 0.0, 0.0, 0.0, 0.0, 0.0, 0.0, 0.0, 0.0, 0.0, 0.0, 0.0, 0.0, 0.0, 0.0, 0.0, 0.0, 0.0, 0.0, 0.0, 0.0, 0.0, 0.0, 0.0, 0.0, 0.0, 0.0, 0.0, 0.0, 0.0, 0.0, 0.0, 0.0, 0.0, 0.0, 0.0, 0.0, 0.0, 0.0, 0.0, 0.0, 0.0, 0.0, 0.0, 0.0, 0.0, 0.0, 0.0, 0.0, 0.0, 0.0, 0.0, 0.0, 0.0, 0.0, 0.0, 0.0, 0.0, 0.0, 0.0, 0.0, 0.0, 0.0, 0.0, 0.0, 0.0, 0.0, 0.0, 0.0, 0.0, 0.0, 0.0, 0.0, 0.0, 0.0, 0.0, 0.0, 0.0, 0.0, 0.0, 0.0, 0.0, 0.0, 0.0, 0.0, 0.0, 0.0, 0.0, 0.0, 0.0, 0.0, 0.0, 0.0, 0.0, 0.0, 0.0, 0.0, 0.0, 0.0, 0.0, 0.0, 0.0, 0.0, 0.0, 0.0, 0.0, 0.0, 0.0, 0.0, 0.0, 0.0, 0.0, 0.0, 0.0, 0.0, 0.0, 0.0, 0.0, 0.0, 0.0, 0.0, 0.0, 0.0, 0.0, 0.0, 0.0, 0.0, 0.0, 0.0, 0.0, 0.0, 0.0, 0.0, 0.0, 0.0, 0.0, 0.0, 0.0, 0.0, 0.0, 0.0, 0.0, 0.0, 0.0, 0.0, 0.0, 0.0, 0.0, 0.0, 0.0, 0.0, 0.0, 0.0, 0.0, 0.0, 0.0, 0.0, 0.0, 0.0, 0.0, 0.0, 0.0, 0.0, 0.0, 0.0, 0.0, 0.0, 0.0, 0.0, 0.0, 0.0, 0.0, 0.0, 0.0, 0.0, 0.0, 0.0, 0.0, 0.0, 0.0, 0.0, 0.0, 0.0, 0.0, 0.0, 0.0, 0.0, 0.0, 0.0, 0.0, 0.0, 0.0, 0.0, 0.0, 0.0, 0.0, 0.0, 0.0, 0.0, 0.0, 0.0, 0.0, 0.0, 0.0, 0.0, 0.0, 0.0, 0.0, 0.0, 0.0, 0.0, 0.0, 0.0, 0.0, 0.0, 0.0, 0.0, 0.0, 0.0, 0.0, 0.0, 0.0, 0.0, 0.0, 0.0, 0.0, 0.0, 0.0, 0.0, 0.0, 0.0, 0.0, 0.0, 0.0, 0.0, 0.0, 0.0, 0.0, 0.0, 0.0, 0.0, 0.0, 0.0, 0.0, 0.0, 0.0, 0.0, 0.0, 0.0, 0.0, 0.0, 0.0, 0.0, 0.0, 0.0, 0.0, 0.0, 0.0, 0.0, 0.0, 0.0, 0.0, 0.0, 0.0, 0.0, 0.0, 0.0, 0.0, 0.0, 0.0, 0.0, 0.0, 0.0, 0.0, 0.0, 0.0, 0.0, 0.0, 0.0, 0.0, 0.0, 0.0, 0.0, 0.0, 0.0, 0.0, 0.0, 0.0, 0.0, 0.0, 0.0, 0.0, 0.0, 0.0, 0.0, 0.0, 0.0, 0.0, 0.0, 0.0, 0.0, 0.0, 0.0, 0.0, 0.0, 0.0, 0.0, 0.0, 0.0, 0.0, 0.0, 0.0, 0.0, 0.0, 0.0, 0.0, 0.0, 0.0, 0.0, 0.0, 0.0, 0.0, 0.0, 0.0, 0.0, 0.0, 0.0, 0.0, 0.0, 0.0, 0.0, 0.0, 0.0, 0.0, 0.0, 0.0, 0.0, 0.0, 0.0, 0.0, 0.0, 0.0, 0.0, 0.0, 0.0, 0.0, 0.0, 0.0, 0.0, 0.0, 0.0, 0.0, 0.0, 0.0, 0.0, 0.0, 0.0, 0.0, 0.0, 0.0, 0.0, 0.0, 0.0, 0.0, 0.0, 0.0, 0.0, 0.0, 0.0, 0.0, 0.0, 0.0, 0.0, 0.0, 0.0, 0.0, 0.0, 0.0, 0.0, 0.0, 0.0, 0.0, 0.0, 0.0, 0.0, 0.0, 0.0, 0.0, 0.0, 0.0, 0.0, 0.0, 0.0, 0.0, 0.0, 0.0, 0.0, 0.0, 0.0, 0.0, 0.0, 0.0, 0.0, 0.0, 0.0, 0.0, 0.0, 0.0, 0.0, 0.0, 0.0, 0.0, 0.0, 0.0, 0.0, 0.0, 0.0, 0.0, 0.0, 0.0, 0.0, 0.0, 0.0, 0.0, 0.0, 0.0, 0.0, 0.0, 0.0, 0.0, 0.0, 0.0, 0.0, 0.0, 0.0, 0.0, 0.0, 0.0, 0.0, 0.0, 0.0, 0.0, 0.0, 0.0, 0.0, 0.0, 0.0, 0.0, 0.0, 0.0, 0.0, 0.0, 0.0, 0.0, 0.0, 0.0, 0.0, 0.0, 0.0, 0.0, 0.0, 0.0, 0.0, 0.0, 0.0, 0.0, 0.0, 0.0, 0.0, 0.0, 0.0, 0.0, 0.0, 0.0, 0.0, 0.0, 0.0, 0.0, 0.0, 0.0, 0.0, 0.0, 0.0, 0.0, 0.0, 0.0, 0.0, 0.0, 0.0, 0.0, 0.0, 0.0, 0.0, 0.0, 0.0, 0.0, 0.0, 0.0, 0.0, 0.0, 0.0, 0.0, 0.0, 0.0, 0.0, 0.0, 0.0, 0.0, 0.0, 0.0, 0.0, 0.0, 0.0, 0.0, 0.0, 0.0, 0.0, 0.0, 0.0, 0.0, 0.0, 0.0, 0.0, 0.0, 0.0, 0.0, 0.0, 0.0, 0.0, 0.0, 0.0, 0.0, 0.0, 0.0, 0.0, 0.0, 0.0, 0.0, 0.0, 0.0, 0.0, 0.0, 0.0, 0.0, 0.0, 0.0, 0.0, 0.0, 0.0, 0.0, 0.0, 0.0, 0.0, 0.0, 0.0, 0.0, 0.0, 0.0, 0.0, 0.0, 0.0, 0.0, 0.0, 0.0, 0.0, 0.0, 0.0, 0.0, 0.0, 0.0, 0.0, 0.0, 0.0, 0.0, 0.0, 0.0, 0.0, 0.0, 0.0, 0.0, 0.0, 0.0, 0.0, 0.0, 0.0, 0.0, 0.0, 0.0, 0.0, 0.0, 0.0, 0.0, 0.0, 0.0, 0.0, 0.0, 0.0, 0.0, 0.0, 0.0, 0.0, 0.0, 0.0, 0.0, 0.0, 0.0, 0.0, 0.0, 0.0, 0.0, 0.0, 0.0, 0.0, 0.0, 0.0, 0.0, 0.0, 0.0, 0.0, 0.0, 0.0, 0.0, 0.0, 0.0, 0.0, 0.0, 0.0, 0.0, 0.0, 0.0, 0.0, 0.0, 0.0, 0.0, 0.0, 0.0, 0.0, 0.0, 0.0, 0.0, 0.0, 0.0, 0.0, 0.0, 0.0, 0.0, 0.0, 0.0, 0.0, 0.0, 0.0, 0.0, 0.0, 0.0, 0.0, 0.0, 0.0, 0.0, 0.0, 0.0, 0.0, 0.0, 0.0, 0.0, 0.0, 0.0, 0.0, 0.0, 0.0, 0.0, 0.0, 0.0, 0.0, 0.0, 0.0, 0.0, 0.0, 0.0, 0.0, 0.0, 0.0, 0.0, 0.0, 0.0, 0.0, 0.0, 0.0, 0.0, 0.0, 0.0, 0.0, 0.0, 0.0, 0.0, 0.0, 0.0, 0.0, 0.0, 0.0, 0.0, 0.0, 0.0, 0.0, 0.0, 0.0, 0.0, 0.0, 0.0, 0.0, 0.0, 0.0, 0.0, 0.0, 0.0, 0.0, 0.0, 0.0, 0.0, 0.0, 0.0, 0.0, 0.0, 0.0, 0.0, 0.0, 0.0, 0.0, 0.0, 0.0, 0.0, 0.0, 0.0, 0.0, 0.0, 0.0, 0.0, 0.0, 0.0, 0.0, 0.0, 0.0, 0.0, 0.0, 0.0, 0.0, 0.0, 0.0, 0.0, 0.0, 0.0, 0.0, 0.0, 0.0, 0.0, 0.0, 0.0, 0.0, 0.0, 0.0, 0.0, 0.0, 0.0, 0.0, 0.0, 0.0, 0.0, 0.0, 0.0, 0.0, 0.0, 0.0, 0.0, 0.0, 0.0, 0.0, 0.0, 0.0, 0.0, 0.0, 0.0, 0.0, 0.0, 0.0, 0.0, 0.0, 0.0, 0.0, 0.0, 0.0, 0.0, 0.0, 0.0, 0.0, 0.0, 0.0, 0.0, 0.0, 0.0, 0.0, 0.0, 0.0, 0.0, 0.0, 0.0, 0.0, 0.0, 0.0, 0.0, 0.0, 0.0, 0.0, 0.0, 0.0, 0.0, 0.0, 0.0, 0.0, 0.0, 0.0, 0.0, 0.0, 0.0, 0.0, 0.0, 0.0, 0.0, 0.0, 0.0, 0.0, 0.0, 0.0, 0.0, 0.0, 0.0, 0.0, 0.0, 0.0, 0.0, 0.0, 0.0, 0.0, 0.0, 0.0, 0.0, 0.0, 0.0, 0.0, 0.0, 0.0, 0.0, 0.0, 0.0, 0.0, 0.0, 0.0, 0.0, 0.0, 0.0, 0.0, 0.0, 0.0, 0.0, 0.0, 0.0, 0.0, 0.0, 0.0, 0.0, 0.0, 0.0, 0.0, 0.0, 0.0, 0.0, 0.0, 0.0, 0.0, 0.0, 0.0, 0.0, 0.0, 0.0, 0.0, 0.0, 0.0, 0.0, 0.0, 0.0, 0.0, 0.0, 0.0, 0.0, 0.0, 0.0, 0.0, 0.0, 0.0, 0.0, 0.0, 0.0, 0.0, 0.0, 0.0, 0.0, 0.0, 0.0, 0.0, 0.0, 0.0, 0.0, 0.0, 0.0, 0.0, 0.0, 0.0, 0.0, 0.0, 0.0, 0.0, 0.0, 0.0, 0.0, 0.0, 0.0, 0.0, 0.0, 0.0, 0.0, 0.0, 0.0, 0.0, 0.0, 0.0, 0.0, 0.0, 0.0, 0.0, 0.0, 0.0, 0.0, 0.0, 0.0, 0.0, 0.0, 0.0, 0.0, 0.0, 0.0, 0.0, 0.0, 0.0, 0.0, 0.0, 0.0, 0.0, 0.0, 0.0, 0.0, 0.0, 0.0, 0.0, 0.0, 0.0, 0.0, 0.0, 0.0, 0.0, 0.0, 0.0, 0.0, 0.0, 0.0, 0.0, 0.0, 0.0, 0.0, 0.0, 0.0, 0.0, 0.0, 0.0, 0.0, 0.0, 0.0, 0.0, 0.0, 0.0, 0.0, 0.0, 0.0, 0.0, 0.0, 0.0, 0.0, 0.0, 0.0, 0.0, 0.0, 0.0, 0.0, 0.0, 0.0, 0.0, 0.0, 0.0, 0.0, 0.0, 0.0, 0.0, 0.0, 0.0, 0.0, 0.0, 0.0, 0.0, 0.0, 0.0, 0.0, 0.0, 0.0, 0.0, 0.0, 0.0, 0.0, 0.0, 0.0, 0.0, 0.0, 0.0, 0.0, 0.0, 0.0, 0.0, 0.0, 0.0, 0.0, 0.0, 0.0, 0.0, 0.0, 0.0, 0.0, 0.0, 0.0, 0.0, 0.0, 0.0, 0.0, 0.0, 0.0, 0.0, 0.0, 0.0, 0.0, 0.0, 0.0, 0.0, 0.0, 0.0, 0.0, 0.0, 0.0, 0.0, 0.0, 0.0, 0.0, 0.0, 0.0, 0.0, 0.0, 0.0, 0.0, 0.0, 0.0, 0.0, 0.0, 0.0, 0.0, 0.0, 0.0, 0.0, 0.0, 0.0, 0.0, 0.0, 0.0, 0.0, 0.0, 0.0, 0.0, 0.0, 0.0, 0.0, 0.0, 0.0, 0.0, 0.0, 0.0, 0.0, 0.0, 0.0, 0.0, 0.0, 0.0, 0.0, 0.0, 0.0, 0.0, 0.0, 0.0, 0.0, 0.0, 0.0, 0.0, 0.0, 0.0, 0.0, 0.0, 0.0, 0.0, 0.0, 0.0, 0.0, 0.0, 0.0, 0.0, 0.0, 0.0, 0.0, 0.0, 0.0, 0.0, 0.0, 0.0, 0.0, 0.0, 0.0, 0.0, 0.0, 0.0, 0.0, 0.0, 0.0, 0.0, 0.0, 0.0, 0.0, 0.0, 0.0, 0.0, 0.0, 0.0, 0.0, 0.0, 0.0, 0.0, 0.0, 0.0, 0.0, 0.0, 0.0, 0.0, 0.0, 0.0, 0.0, 0.0, 0.0, 0.0, 0.0, 0.0, 0.0, 0.0, 0.0, 0.0, 0.0, 0.0, 0.0, 0.0, 0.0, 0.0, 0.0, 0.0, 0.0, 0.0, 0.0, 0.0, 0.0, 0.0, 0.0, 0.0, 0.0, 0.0, 0.0, 0.0, 0.0, 0.0, 0.0, 0.0, 0.0, 0.0, 0.0, 0.0, 0.0, 0.0, 0.0, 0.0, 0.0, 0.0, 0.0, 0.0, 0.0, 0.0, 0.0, 0.0, 0.0, 0.0, 0.0, 0.0, 0.0, 0.0, 0.0, 0.0, 0.0, 0.0, 0.0, 0.0, 0.0, 0.0, 0.0, 0.0, 0.0, 0.0, 0.0, 0.0, 0.0, 0.0, 0.0, 0.0, 0.0, 0.0, 0.0, 0.0, 0.0, 0.0, 0.0, 0.0, 0.0, 0.0, 0.0, 0.0, 0.0, 0.0, 0.0, 0.0, 0.0, 0.0, 0.0, 0.0, 0.0, 0.0, 0.0, 0.0, 0.0, 0.0, 0.0, 0.0, 0.0, 0.0, 0.0, 0.0, 0.0, 0.0, 0.0, 0.0, 0.0, 0.0, 0.0, 0.0, 0.0, 0.0, 0.0, 0.0, 0.0, 0.0, 0.0, 0.0, 0.0, 0.0, 0.0, 0.0, 0.0, 0.0, 0.0, 0.0, 0.0, 0.0, 0.0, 0.0, 0.0, 0.0, 0.0, 0.0, 0.0, 0.0, 0.0, 0.0, 0.0, 0.0, 0.0, 0.0, 0.0, 0.0, 0.0, 0.0, 0.0, 0.0, 0.0, 0.0, 0.0, 0.0, 0.0, 0.0, 0.0, 0.0, 0.0, 0.0, 0.0, 0.0, 0.0, 0.0, 0.0, 0.0, 0.0, 0.0, 0.0, 0.0, 0.0, 0.0, 0.0, 0.0, 0.0, 0.0, 0.0, 0.0, 0.0, 0.0, 0.0, 0.0, 0.0, 0.0, 0.0, 0.0, 0.0, 0.0, 0.0, 0.0, 0.0, 0.0, 0.0, 0.0, 0.0, 0.0, 0.0, 0.0, 0.0, 0.0, 0.0, 0.0, 0.0, 0.0, 0.0, 0.0, 0.0, 0.0, 0.0, 0.0, 0.0, 0.0, 0.0, 0.0, 0.0, 0.0, 0.0, 0.0, 0.0, 0.0, 0.0, 0.0, 0.0, 0.0, 0.0, 0.0, 0.0, 0.0, 0.0, 0.0, 0.0, 0.0, 0.0, 0.0, 0.0, 0.0, 0.0, 0.0, 0.0, 0.0, 0.0, 0.0, 0.0, 0.0, 0.0, 0.0, 0.0, 0.0, 0.0, 0.0, 0.0, 0.0, 0.0, 0.0, 0.0, 0.0, 0.0, 0.0, 0.0, 0.0, 0.0, 0.0, 0.0, 0.0, 0.0, 0.0, 0.0, 0.0, 0.0, 0.0, 0.0, 0.0, 0.0, 0.0, 0.0, 0.0, 0.0, 0.0, 0.0, 0.0, 0.0, 0.0, 0.0, 0.0, 0.0, 0.0, 0.0, 0.0, 0.0, 0.0, 0.0, 0.0, 0.0, 0.0, 0.0, 0.0, 0.0, 0.0, 0.0, 0.0, 0.0, 0.0, 0.0, 0.0, 0.0, 0.0, 0.0, 0.0, 0.0, 0.0, 0.0, 0.0, 0.0, 0.0, 0.0, 0.0, 0.0, 0.0, 0.0, 0.0, 0.0, 0.0, 0.0, 0.0, 0.0, 0.0, 0.0, 0.0, 0.0, 0.0, 0.0, 0.0, 0.0, 0.0, 0.0, 0.0, 0.0, 0.0, 0.0, 0.0, 0.0, 0.0, 0.0, 0.0, 0.0, 0.0, 0.0, 0.0, 0.0, 0.0, 0.0, 0.0, 0.0, 0.0, 0.0, 0.0, 0.0, 0.0, 0.0, 0.0, 0.0, 0.0, 0.0, 0.0, 0.0, 0.0, 0.0, 0.0, 0.0, 0.0, 0.0, 0.0, 0.0, 0.0, 0.0, 0.0, 0.0, 0.0, 0.0, 0.0, 0.0, 0.0, 0.0, 0.0, 0.0, 0.0, 0.0, 0.0, 0.0, 0.0, 0.0, 0.0, 0.0, 0.0, 0.0, 0.0, 0.0, 0.0, 0.0, 0.0, 0.0, 0.0, 0.0, 0.0, 0.0, 0.0, 0.0, 0.0, 0.0, 0.0, 0.0, 0.0, 0.0, 0.0, 0.0, 0.0, 0.0, 0.0, 0.0, 0.0, 0.0, 0.0, 0.0, 0.0, 0.0, 0.0, 0.0, 0.0, 0.0, 0.0, 0.0, 0.0, 0.0, 0.0, 0.0, 0.0, 0.0, 0.0, 0.0, 0.0, 0.0, 0.0, 0.0, 0.0, 0.0, 0.0, 0.0, 0.0, 0.0, 0.0, 0.0, 0.0, 0.0, 0.0, 0.0, 0.0, 0.0, 0.0, 0.0, 0.0, 0.0, 0.0, 0.0, 0.0, 0.0, 0.0, 0.0, 0.0, 0.0, 0.0, 0.0, 0.0, 0.0, 0.0, 0.0, 0.0, 0.0, 0.0, 0.0, 0.0, 0.0, 0.0, 0.0, 0.0, 0.0, 0.0, 0.0, 0.0, 0.0, 0.0, 0.0, 0.0, 0.0, 0.0, 0.0, 0.0, 0.0, 0.0, 0.0, 0.0, 0.0, 0.0, 0.0, 0.0, 0.0, 0.0, 0.0, 0.0, 0.0, 0.0, 0.0, 0.0, 0.0, 0.0, 0.0, 0.0, 0.0, 0.0, 0.0, 0.0, 0.0, 0.0, 0.0, 0.0, 0.0, 0.0, 0.0, 0.0, 0.0, 0.0, 0.0, 0.0, 0.0, 0.0, 0.0, 0.0, 0.0, 0.0, 0.0, 0.0, 0.0, 0.0, 0.0, 0.0, 0.0, 0.0, 0.0, 0.0, 0.0, 0.0, 0.0, 0.0, 0.0, 0.0, 0.0, 0.0, 0.0, 0.0, 0.0, 0.0, 0.0, 0.0, 0.0, 0.0, 0.0, 0.0, 0.0, 0.0, 0.0, 0.0, 0.0, 0.0, 0.0, 0.0, 0.0, 0.0, 0.0, 0.0, 0.0, 0.0, 0.0, 0.0, 0.0, 0.0, 0.0, 0.0, 0.0, 0.0, 0.0, 0.0, 0.0, 0.0, 0.0, 0.0, 0.0, 0.0, 0.0, 0.0, 0.0, 0.0, 0.0, 0.0, 0.0, 0.0, 0.0, 0.0, 0.0, 0.0, 0.0, 0.0, 0.0, 0.0, 0.0, 0.0, 0.0, 0.0, 0.0, 0.0, 0.0, 0.0, 0.0, 0.0, 0.0, 0.0, 0.0, 0.0, 0.0, 0.0, 0.0, 0.0, 0.0, 0.0, 0.0, 0.0, 0.0, 0.0, 0.0, 0.0, 0.0, 0.0, 0.0, 0.0, 0.0, 0.0, 0.0, 0.0, 0.0, 0.0, 0.0, 0.0, 0.0, 0.0, 0.0, 0.0, 0.0, 0.0, 0.0, 0.0, 0.0, 0.0, 0.0, 0.0, 0.0, 0.0, 0.0, 0.0, 0.0, 0.0, 0.0, 0.0, 0.0, 0.0, 0.0, 0.0, 0.0, 0.0, 0.0, 0.0, 0.0, 0.0, 0.0, 0.0, 0.0, 0.0, 0.0, 0.0, 0.0, 0.0, 0.0, 0.0, 0.0, 0.0, 0.0, 0.0, 0.0, 0.0, 0.0, 0.0, 0.0, 0.0, 0.0, 0.0, 0.0, 0.0, 0.0, 0.0, 0.0, 0.0, 0.0, 0.0, 0.0, 0.0, 0.0, 0.0, 0.0, 0.0, 0.0, 0.0, 0.0, 0.0, 0.0, 0.0, 0.0, 0.0, 0.0, 0.0, 0.0, 0.0, 0.0, 0.0, 0.0, 0.0, 0.0, 0.0, 0.0, 0.0, 0.0, 0.0, 0.0, 0.0, 0.0, 0.0, 0.0, 0.0, 0.0, 0.0, 0.0, 0.0, 0.0, 0.0, 0.0, 0.0, 0.0, 0.0, 0.0, 0.0, 0.0, 0.0, 0.0, 0.0, 0.0, 0.0, 0.0, 0.0, 0.0, 0.0, 0.0, 0.0, 0.0, 0.0, 0.0, 0.0, 0.0, 0.0, 0.0, 0.0, 0.0, 0.0, 0.0, 0.0, 0.0, 0.0, 0.0, 0.0, 0.0, 0.0, 0.0, 0.0, 0.0, 0.0, 0.0, 0.0, 0.0, 0.0, 0.0, 0.0, 0.0, 0.0, 0.0, 0.0, 0.0, 0.0, 0.0, 0.0, 0.0, 0.0, 0.0, 0.0, 0.0, 0.0, 0.0, 0.0, 0.0, 0.0, 0.0, 0.0, 0.0, 0.0, 0.0, 0.0, 0.0, 0.0, 0.0, 0.0, 0.0, 0.0, 0.0, 0.0, 0.0, 0.0, 0.0, 0.0, 0.0, 0.0, 0.0, 0.0, 0.0, 0.0, 0.0, 0.0, 0.0, 0.0, 0.0, 0.0, 0.0, 0.0, 0.0, 0.0, 0.0, 0.0, 0.0, 0.0, 0.0, 0.0, 0.0, 0.0, 0.0, 0.0, 0.0, 0.0, 0.0, 0.0, 0.0, 0.0, 0.0, 0.0, 0.0, 0.0, 0.0, 0.0, 0.0, 0.0, 0.0, 0.0, 0.0, 0.0, 0.0, 0.0, 0.0, 0.0, 0.0, 0.0, 0.0, 0.0, 0.0, 0.0, 0.0, 0.0, 0.0, 0.0, 0.0, 0.0, 0.0, 0.0, 0.0, 0.0, 0.0, 0.0, 0.0, 0.0, 0.0, 0.0, 0.0, 0.0, 0.0, 0.0, 0.0, 0.0, 0.0, 0.0, 0.0, 0.0, 0.0, 0.0, 0.0, 0.0, 0.0, 0.0, 0.0, 0.0, 0.0, 0.0, 0.0, 0.0, 0.0, 0.0, 0.0, 0.0, 0.0, 0.0, 0.0, 0.0, 0.0, 0.0, 0.0, 0.0, 0.0, 0.0, 0.0, 0.0, 0.0, 0.0, 0.0, 0.0, 0.0, 0.0, 0.0, 0.0, 0.0, 0.0, 0.0, 0.0, 0.0, 0.0, 0.0, 0.0, 0.0, 0.0, 0.0, 0.0, 0.0, 0.0, 0.0, 0.0, 0.0, 0.0, 0.0, 0.0, 0.0, 0.0, 0.0, 0.0, 0.0, 0.0, 0.0, 0.0, 0.0, 0.0, 0.0, 0.0, 0.0, 0.0, 0.0, 0.0, 0.0, 0.0, 0.0, 0.0, 0.0, 0.0, 0.0, 0.0, 0.0, 0.0, 0.0, 0.0, 0.0, 0.0, 0.0, 0.0, 0.0, 0.0, 0.0, 0.0, 0.0, 0.0, 0.0, 0.0, 0.0, 0.0, 0.0, 0.0, 0.0, 0.0, 0.0, 0.0, 0.0, 0.0, 0.0, 0.0, 0.0, 0.0, 0.0, 0.0, 0.0, 0.0, 0.0, 0.0, 0.0, 0.0, 0.0, 0.0, 0.0, 0.0, 0.0, 0.0, 0.0, 0.0, 0.0, 0.0, 0.0, 0.0, 0.0, 0.0, 0.0, 0.0, 0.0, 0.0, 0.0, 0.0, 0.0, 0.0, 0.0, 0.0, 0.0, 0.0, 0.0, 0.0, 0.0, 0.0, 0.0, 0.0, 0.0, 0.0, 0.0, 0.0, 0.0, 0.0, 0.0, 0.0, 0.0, 0.0, 0.0, 0.0, 0.0, 0.0, 0.0, 0.0, 0.0, 0.0, 0.0, 0.0, 0.0, 0.0, 0.0, 0.0, 0.0, 0.0, 0.0, 0.0, 0.0, 0.0, 0.0, 0.0, 0.0, 0.0, 0.0, 0.0, 0.0, 0.0, 0.0, 0.0, 0.0, 0.0, 0.0, 0.0, 0.0, 0.0, 0.0, 0.0, 0.0, 0.0, 0.0, 0.0, 0.0, 0.0, 0.0, 0.0, 0.0, 0.0, 0.0, 0.0, 0.0, 0.0, 0.0, 0.0, 0.0, 0.0, 0.0, 0.0, 0.0, 0.0, 0.0, 0.0, 0.0, 0.0, 0.0, 0.0, 0.0, 0.0, 0.0, 0.0, 0.0, 0.0, 0.0, 0.0, 0.0, 0.0, 0.0, 0.0, 0.0, 0.0, 0.0, 0.0, 0.0, 0.0, 0.0, 0.0, 0.0, 0.0, 0.0, 0.0, 0.0, 0.0, 0.0, 0.0, 0.0, 0.0, 0.0, 0.0, 0.0, 0.0, 0.0, 0.0, 0.0, 0.0, 0.0, 0.0, 0.0, 0.0, 0.0, 0.0, 0.0, 0.0, 0.0, 0.0, 0.0, 0.0, 0.0, 0.0, 0.0, 0.0, 0.0, 0.0, 0.0, 0.0, 0.0, 0.0, 0.0, 0.0, 0.0, 0.0, 0.0, 0.0, 0.0, 0.0, 0.0, 0.0, 0.0, 0.0, 0.0, 0.0, 0.0, 0.0, 0.0, 0.0, 0.0, 0.0, 0.0, 0.0, 0.0, 0.0, 0.0, 0.0, 0.0, 0.0, 0.0, 0.0, 0.0, 0.0, 0.0, 0.0, 0.0, 0.0, 0.0, 0.0, 0.0, 0.0, 0.0, 0.0, 0.0, 0.0, 0.0, 0.0, 0.0, 0.0, 0.0, 0.0, 0.0, 0.0, 0.0, 0.0, 0.0, 0.0, 0.0, 0.0, 0.0, 0.0, 0.0, 0.0, 0.0, 0.0, 0.0, 0.0, 0.0, 0.0, 0.0, 0.0, 0.0, 0.0, 0.0, 0.0, 0.0, 0.0, 0.0, 0.0, 0.0, 0.0, 0.0, 0.0, 0.0, 0.0, 0.0, 0.0, 0.0, 0.0, 0.0, 0.0, 0.0, 0.0, 0.0, 0.0, 0.0, 0.0, 0.0, 0.0, 0.0, 0.0, 0.0, 0.0, 0.0, 0.0, 0.0, 0.0, 0.0, 0.0, 0.0, 0.0, 0.0, 0.0, 0.0, 0.0, 0.0, 0.0, 0.0, 0.0, 0.0, 0.0, 0.0, 0.0, 0.0, 0.0, 0.0, 0.0, 0.0, 0.0, 0.0, 0.0, 0.0, 0.0, 0.0, 0.0, 0.0, 0.0, 0.0, 0.0, 0.0, 0.0, 0.0, 0.0, 0.0, 0.0, 0.0, 0.0, 0.0, 0.0, 0.0, 0.0, 0.0, 0.0, 0.0, 0.0, 0.0, 0.0, 0.0, 0.0, 0.0, 0.0, 0.0, 0.0, 0.0, 0.0, 0.0, 0.0, 0.0, 0.0, 0.0, 0.0, 0.0, 0.0, 0.0, 0.0, 0.0, 0.0, 0.0, 0.0, 0.0, 0.0, 0.0, 0.0, 0.0, 0.0, 0.0, 0.0, 0.0, 0.0, 0.0, 0.0, 0.0, 0.0, 0.0, 0.0, 0.0, 0.0, 0.0, 0.0, 0.0, 0.0, 0.0, 0.0, 0.0, 0.0, 0.0, 0.0, 0.0, 0.0, 0.0, 0.0, 0.0, 0.0, 0.0, 0.0, 0.0, 0.0, 0.0, 0.0, 0.0, 0.0, 0.0, 0.0, 0.0, 0.0, 0.0, 0.0, 0.0, 0.0, 0.0, 0.0, 0.0, 0.0, 0.0, 0.0, 0.0, 0.0, 0.0, 0.0, 0.0, 0.0, 0.0, 0.0, 0.0, 0.0, 0.0, 0.0, 0.0, 0.0, 0.0, 0.0, 0.0, 0.0, 0.0, 0.0, 0.0, 0.0, 0.0, 0.0, 0.0, 0.0, 0.0, 0.0, 0.0, 0.0, 0.0, 0.0, 0.0, 0.0, 0.0, 0.0, 0.0, 0.0, 0.0, 0.0, 0.0, 0.0, 0.0, 0.0, 0.0, 0.0, 0.0, 0.0, 0.0, 0.0, 0.0, 0.0, 0.0, 0.0, 0.0, 0.0, 0.0, 0.0, 0.0, 0.0, 0.0, 0.0, 0.0, 0.0, 0.0, 0.0, 0.0, 0.0, 0.0, 0.0, 0.0, 0.0, 0.0, 0.0, 0.0, 0.0, 0.0, 0.0, 0.0, 0.0, 0.0, 0.0, 0.0, 0.0, 0.0, 0.0, 0.0, 0.0, 0.0, 0.0, 0.0, 0.0, 0.0, 0.0, 0.0, 0.0, 0.0, 0.0, 0.0, 0.0, 0.0, 0.0, 0.0, 0.0, 0.0, 0.0, 0.0, 0.0, 0.0, 0.0, 0.0, 0.0, 0.0, 0.0, 0.0, 0.0, 0.0, 0.0, 0.0, 0.0, 0.0, 0.0, 0.0, 0.0, 0.0, 0.0, 0.0, 0.0, 0.0, 0.0, 0.0, 0.0, 0.0, 0.0, 0.0, 0.0, 0.0, 0.0, 0.0, 0.0, 0.0, 0.0, 0.0, 0.0, 0.0, 0.0, 0.0, 0.0, 0.0, 0.0, 0.0, 0.0, 0.0, 0.0, 0.0, 0.0, 0.0, 0.0, 0.0, 0.0, 0.0, 0.0, 0.0, 0.0, 0.0, 0.0, 0.0, 0.0, 0.0, 0.0, 0.0, 0.0, 0.0, 0.0, 0.0, 0.0, 0.0, 0.0, 0.0, 0.0, 0.0, 0.0, 0.0, 0.0, 0.0, 0.0, 0.0, 0.0, 0.0, 0.0, 0.0, 0.0, 0.0, 0.0, 0.0, 0.0, 0.0, 0.0, 0.0, 0.0, 0.0, 0.0, 0.0, 0.0, 0.0, 0.0, 0.0, 0.0, 0.0, 0.0, 0.0, 0.0, 0.0, 0.0, 0.0, 0.0, 0.0, 0.0, 0.0, 0.0, 0.0, 0.0, 0.0, 0.0, 0.0, 0.0, 0.0, 0.0, 0.0, 0.0, 0.0, 0.0, 0.0, 0.0, 0.0, 0.0, 0.0, 0.0, 0.0, 0.0, 0.0, 0.0, 0.0, 0.0, 0.0, 0.0, 0.0, 0.0, 0.0, 0.0, 0.0, 0.0, 0.0, 0.0, 0.0, 0.0, 0.0, 0.0, 0.0, 0.0, 0.0, 0.0, 0.0, 0.0, 0.0, 0.0, 0.0, 0.0, 0.0, 0.0, 0.0, 0.0, 0.0, 0.0])
me_cube.materials.append(mat_material)
me_cube.use_mirror_vertex_groups = False
me_cube.update()

# ---- objects
ob_cube = bpy.data.objects.new('Cube', me_cube)
ob_light = bpy.data.objects.new('Light', light_light)
ob_camera = bpy.data.objects.new('Camera', cam_camera)

# ---- transforms, parenting, visibility, modifiers, constraints
ob_cube.location = (0.0, 0.0, 0.0)
ob_cube.lock_rotations_4d = False
ob_cube.empty_display_type = 'ARROWS'
ob_cube.lineart.crease_threshold = 0.0
ob_light.location = (4.076, 1.005, 5.904)
ob_light.rotation_euler = (0.6503, 0.05522, 1.866)
ob_light.lock_rotations_4d = False
ob_light.empty_display_type = 'ARROWS'
ob_light.color = (0.0, 0.0, 0.0, 0.0)
ob_light.lineart.crease_threshold = 0.0
ob_camera.location = (7.359, -6.926, 4.958)
ob_camera.rotation_euler = (1.109, 0.0, 0.8149)
ob_camera.lock_rotations_4d = False
ob_camera.empty_display_type = 'ARROWS'
ob_camera.color = (0.0, 0.0, 0.0, 0.0)
ob_camera.display_type = 'WIRE'
ob_camera.lineart.crease_threshold = 0.0

# ---- collection membership
col_collection.objects.link(ob_cube)
col_collection.objects.link(ob_light)
col_collection.objects.link(ob_camera)

# ---- scene / render settings (as saved in the file)
scene.camera = ob_camera
scene.frame_start = 1; scene.frame_end = 250; scene.frame_set(1)
scene.render.engine = 'BLENDER_EEVEE_NEXT'
bpy.context.view_layer.update()
